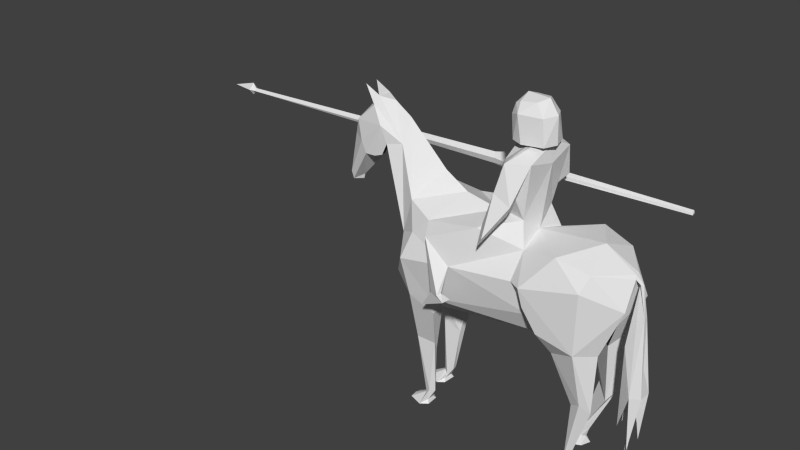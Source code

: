 # Source: cavalry.blend  (saved by Blender 2.78.0; exported with 4.5.12 LTS)
import bpy
from mathutils import Matrix  # noqa: F401  (used for matrix-valued properties, if any)

bpy.ops.wm.read_factory_settings(use_empty=True)
scene = bpy.context.scene
scene.name = 'Scene'

# ---- collections
col_collection_1 = bpy.data.collections.new('Collection 1'); scene.collection.children.link(col_collection_1)

# ---- world
world_world = bpy.data.worlds.new('World'); scene.world = world_world
world_world.color = (0.05088, 0.05088, 0.05088)
world_world.use_sun_shadow = False
world_world.sun_shadow_jitter_overblur = 0.0
world_world.cycles.sampling_method = 'NONE'
world_world.cycles.sample_map_resolution = 256

# ---- meshes
me_plane = bpy.data.meshes.new('Plane')
me_plane.from_pydata([(1.683, -25.13, -5.54), (2.82, 20.33, -2.305), (0.4646, 3.422, -5.829), (2.198, 23.66, -5.157), (1.594, 30.06, -5.733), (2.738, 17.32, -5.522), (-0.03371, 12.88, 5.765), (0.7856, -6.306, -5.369), (0.3347, 49.93, -8.973), (1.4, -25.08, -5.121), (1.716, 10.77, -6.53), (1.627, 21.22, -6.233), (1.03, 44.26, -8.37), (-0.033, 4.183, -5.785), (-0.03371, 16.86, -6.594), (-0.03371, 34.96, -9.02), (1.461, -6.307, -5.343), (0.6238, 47.94, -9.134), (0.6484, 43.38, -10.25), (1.295, -24.22, -5.242), (1.328, -20.99, -5.147), (0.9798, -9.181, -4.416), (1.346, -6.693, -4.266), (1.277, 4.313, -3.829), (2.328, 8.725, -3.899), (0.8346, -24.34, -5.271), (0.8632, -22.95, -5.19), (0.9233, 38.79, -9.781), (1.561, 27.55, 1.261), (2.454, 11.11, 2.786), (2.353, 24.26, 4.917), (2.118, 30.04, 3.388), (1.428, 8.75, 2.92), (0.402, 5.682, 5.148), (1.169, 7.59, 5.562), (1.509, -5.564, 4.968), (1.261, -7.156, 4.368), (0.6975, -9.84, 5.13), (1.174, -7.702, 5.462), (1.215, -21.99, 3.728), (0.9064, -21.99, 3.613), (1.065, -20.47, 4.194), (2.706, 17.2, 2.086), (2.861, 21.82, 1.903), (1.706, 5.529, 3.278), (0.9641, -23.03, 3.839), (1.149, -23.45, 3.971), (0.4369, -25.27, -5.562), (0.8353, -25.42, 3.928), (0.6533, -25.41, 3.541), (1.358, -25.39, 4.153), (0.9652, -25.46, 2.816), (-0.03371, 30.53, -1.24), (-0.03371, 29.67, 1.049), (-0.03371, 36.06, -4.806), (1.533, -25.46, 2.809), (1.623, -25.38, 3.588), (-0.03371, 46.3, -7.2), (0.993, 19.8, 6.648), (0.6774, -25.18, -5.186), (-0.03371, 41.23, -10.57), (0.4694, 26.89, -10.83), (2.111, 27.93, -4.163), (1.221, -22.33, -5.42), (1.411, -25.16, -6.352), (0.6593, -25.24, -6.349), (0.9318, -20.99, -4.792), (1.193, -20.97, -4.831), (0.9992, -22.37, -5.42), (0.4331, 39.24, -10.59), (-0.03371, 31.46, 4.775), (1.814, 27.94, 5.175), (0.9318, 35.87, -9.47), (-0.03371, 35.83, -8.447), (0.9129, 39.94, -8.022), (0.7387, 40.72, -7.1), (2.128, 8.242, 4.728), (2.123, 14.07, 2.08), (1.109, -24.51, -6.281), (0.2189, 47.38, -9.572), (0.3594, 52.01, -9.913), (0.4873, 28.76, -10.96), (-0.03371, 28.94, -11.33), (0.9059, 35.93, -8.882), (0.09642, 27.02, 6.544), (0.2138, 26.21, 6.616), (-0.03371, 24.9, 6.936), (0.2765, 9.707, 6.451), (-0.03371, 24.7, 6.735), (0.1039, 25.05, 6.835), (-0.03371, 7.762, 6.831), (0.2061, -11.29, 6.445), (0.5724, -1.74, 7.116), (0.3214, -1.587, 7.643), (0.08731, -9.497, 7.304), (0.132, -18.13, 6.966), (0.5234, -15.44, 7.264), (1.666, 7.095, -5.977), (2.332, 7.496, -5.199), (0.6367, 8.767, -6.444), (-0.03371, 26.47, -10.54), (-0.03371, 27.77, -10.46), (0.9019, 36.75, -8.376), (-0.03371, 49.2, -8.215), (2.127, 4.198, -3.751), (2.402, 21.43, 1.165), (-0.03371, 32.39, -3.425), (1.561, 24.62, 1.261), (1.332, 46.47, -0.2275), (1.55, 47.33, 1.405), (-0.03371, 49.45, 1.325), (-0.03371, 39.08, -1.499), (1.136, 33.37, 0.8605), (0.7714, 33.3, -0.6756), (3.361, 14.03, -2.928), (0.5186, 50.02, -0.4231), (0.7423, 55.76, -0.3516), (2.338, 31.05, -0.9794), (3.382, 14.74, -2.26), (3.071, 26.39, -3.564), (3.665, 14.66, -2.295), (3.164, 9.182, -3.629), (3.155, 13.4, -1.89), (3.878, 14.17, -1.754), (1.537, 40.56, 0.3684), (2.166, 47.38, 0.3159), (0.8117, 50.16, -0.2017), (1.799, 38.74, 0.1381), (2.473, 40.7, 0.001401), (2.435, 38.58, 0.9423), (0.5811, 53.2, -0.4462), (3.239, 38.17, -1.349), (1.882, 36.64, 0.6006), (2.661, 38.24, -1.437), (2.347, 35.77, 0.4291), (3.013, 36.28, 7.441), (0.2364, 50.19, 0.9347), (0.1999, 49.72, 0.5153), (-0.07355, 49.93, 1.757), (0.6687, 50.09, 1.537), (0.9479, 49.9, 0.3806), (-0.08769, 56.51, 1.714), (0.6038, 56.25, 1.349), (1.052, 56.69, 0.2164), (-0.0791, 59.82, 1.21), (-0.03371, 48.59, -0.4391), (-0.04518, 60.0, -0.04421), (-0.004804, 56.17, -0.3948), (0.5724, 58.07, -0.2746), (0.4763, 59.15, 0.8845), (0.6355, 58.82, 0.04607), (0.01385, 53.22, -0.9254), (0.1549, 53.43, -0.4484), (-0.03371, 45.62, 1.52), (-0.0311, 4.86, 7.125), (-0.03469, -2.4, 7.126), (0.07802, 17.47, 7.209), (-0.002315, 5.049, 7.385), (-1.748, -25.13, -5.004), (-2.888, 20.33, -2.305), (-0.532, 3.422, -5.829), (-2.266, 23.66, -5.157), (-1.661, 30.06, -5.733), (-2.773, 17.32, -5.524), (-0.853, -6.306, -5.369), (-0.4021, 49.93, -8.973), (-1.466, -25.08, -4.585), (-1.783, 10.77, -6.53), (-1.694, 21.22, -6.233), (-1.091, 44.26, -8.37), (-1.529, -6.307, -5.343), (-0.6912, 47.94, -9.134), (-0.7158, 43.38, -10.25), (-1.361, -24.22, -4.706), (-1.394, -20.99, -4.611), (-1.047, -9.181, -4.416), (-1.413, -6.693, -4.266), (-1.344, 4.313, -3.829), (-2.395, 8.725, -3.899), (-0.9004, -24.34, -4.735), (-0.929, -22.95, -4.654), (-0.9907, 38.79, -9.781), (-1.628, 27.55, 1.261), (-2.522, 11.11, 2.786), (-2.421, 24.26, 4.917), (-2.185, 30.04, 3.388), (-1.495, 8.75, 2.92), (-0.4694, 5.682, 5.148), (-1.237, 7.59, 5.562), (-1.577, -5.564, 4.968), (-1.328, -7.156, 4.368), (-0.7649, -9.84, 5.13), (-1.241, -7.702, 5.462), (-1.283, -21.99, 4.184), (-0.9752, -21.99, 4.068), (-1.133, -20.47, 4.531), (-2.774, 17.2, 2.086), (-2.928, 21.82, 1.903), (-1.774, 5.529, 3.278), (-1.033, -23.03, 4.295), (-1.218, -23.45, 4.426), (-0.5026, -25.27, -5.026), (-0.9041, -25.42, 4.383), (-0.7221, -25.41, 3.997), (-1.427, -25.39, 4.608), (-1.034, -25.46, 3.272), (-1.602, -25.46, 3.265), (-1.692, -25.38, 4.044), (-1.06, 19.8, 6.648), (-0.7432, -25.18, -4.65), (-0.5368, 26.89, -10.83), (-0.03371, 27.4, -11.19), (-2.179, 27.93, -4.163), (-1.287, -22.33, -4.884), (-1.477, -25.16, -5.816), (-0.7251, -25.24, -5.813), (-0.9992, -20.99, -4.792), (-1.259, -20.97, -4.295), (-1.065, -22.37, -4.884), (-0.5005, 39.24, -10.59), (-1.882, 27.94, 5.175), (-0.9992, 35.87, -9.47), (-0.9804, 39.94, -8.022), (-0.8061, 40.72, -7.1), (-2.196, 8.242, 4.728), (-2.191, 14.07, 2.08), (-1.175, -24.51, -5.745), (-0.2863, 47.38, -9.572), (-0.4268, 52.01, -9.913), (-0.5547, 28.76, -10.96), (-0.9734, 35.93, -8.882), (-0.03371, 25.32, 6.569), (-0.1638, 27.02, 6.544), (-0.2812, 26.21, 6.616), (-0.3439, 9.707, 6.451), (-0.1713, 25.05, 6.835), (-0.2735, -11.29, 6.445), (-0.6398, -1.74, 7.116), (-0.3888, -1.587, 7.643), (-0.1547, -9.497, 7.304), (-0.1994, -18.13, 6.966), (-0.5908, -15.44, 7.264), (-1.734, 7.095, -5.977), (-2.399, 7.496, -5.199), (-0.7041, 8.767, -6.444), (-0.9694, 36.75, -8.376), (-2.194, 4.198, -3.751), (-2.47, 21.43, 1.165), (-1.628, 24.62, 1.261), (-1.4, 46.47, -0.2275), (-1.617, 47.33, 1.405), (-1.203, 33.37, 0.8605), (-0.8389, 33.3, -0.6756), (-3.428, 14.03, -2.928), (-0.5107, 49.96, -0.4603), (-0.7777, 55.68, -0.4066), (-2.405, 31.05, -0.9794), (-3.45, 14.74, -2.26), (-3.139, 26.39, -3.564), (-3.732, 14.66, -2.295), (-3.231, 9.182, -3.629), (-3.222, 13.4, -1.89), (-3.945, 14.17, -1.754), (-1.604, 40.56, 0.3684), (-2.234, 47.38, 0.3159), (-0.8302, 50.07, -0.2612), (-1.866, 38.74, 0.1381), (-2.54, 40.7, 0.001401), (-2.502, 38.58, 0.9423), (-0.5866, 53.14, -0.4885), (-3.303, 31.32, -0.03658), (-1.949, 36.64, 0.6006), (-2.725, 33.65, -0.4153), (-2.241, 35.77, 0.6004), (-3.197, 28.95, -0.3474), (-0.3038, 50.19, 0.9347), (-0.2673, 49.72, 0.5153), (-0.8003, 50.01, 1.484), (-1.003, 49.8, 0.31), (-0.7524, 56.18, 1.299), (-1.128, 56.58, 0.1375), (-0.6241, 58.01, -0.3179), (-0.6087, 59.1, 0.8452), (-0.7114, 58.75, -0.002703), (-0.1458, 53.42, -0.4593), (-0.03632, 4.86, 7.125), (-0.03273, -2.4, 7.126), (-0.1454, 17.47, 7.209), (-0.06511, 5.049, 7.385), (2.958, 32.78, -1.673), (3.547, 35.28, -1.602), (2.918, 37.01, -3.968), (2.837, 34.25, -4.037), (3.088, 35.73, -3.839), (3.099, 39.24, -1.707), (2.472, 35.73, -1.738), (2.687, 35.89, -3.792), (2.413, 34.89, -21.78), (2.397, 33.84, -21.81), (2.59, 34.09, -21.8), (2.237, 34.33, -21.79), (2.425, 36.17, -22.0), (2.41, 32.8, -22.04), (2.712, 34.3, -22.0), (2.095, 34.54, -22.02), (2.402, 34.22, -23.56), (3.029, 34.7, -2.093), (3.177, 36.76, -1.768), (3.002, 36.76, -1.88), (2.92, 35.77, -2.135), (3.122, 36.63, -2.015), (3.245, 35.66, -2.018), (3.071, 35.8, -1.502), (3.048, 35.86, -1.65), (3.024, 36.04, -1.87), (3.16, 37.22, 7.417), (3.229, 36.46, 7.424), (3.053, 36.75, 7.425)], [], [(30, 43, 42, 29, 76), (3, 4, 11), (103, 165, 8), (169, 223, 222), (69, 27, 12, 18), (12, 17, 18), (57, 54, 162, 223), (67, 20, 19), (58, 85, 71, 30), (12, 27, 72), (1, 24, 77, 105), (5, 10, 98), (167, 244, 14, 168), (25, 59, 47), (246, 177, 175, 176), (160, 164, 175, 177), (160, 242, 170, 164), (35, 76, 44, 36), (61, 211, 210, 100), (58, 231, 85), (68, 65, 78), (67, 19, 25, 66), (30, 31, 43), (191, 192, 188, 187), (188, 208, 6, 187), (194, 195, 192, 191), (186, 225, 183, 198), (178, 246, 243, 163), (41, 46, 45), (36, 37, 40), (36, 40, 39), (224, 188, 192, 189), (43, 105, 77), (18, 17, 79), (202, 204, 200, 199), (40, 41, 45), (212, 162, 106, 52), (103, 57, 223, 165), (206, 205, 194, 193), (1, 62, 3, 5), (161, 212, 159, 163), (29, 44, 76), (41, 39, 46), (62, 113, 52), (56, 39, 55), (84, 232, 70), (5, 11, 10), (45, 48, 49, 40), (40, 49, 51), (46, 50, 48, 45), (31, 28, 43), (18, 60, 69), (4, 3, 62), (27, 69, 81), (63, 64, 0), (26, 7, 21, 66), (26, 66, 25), (26, 68, 7), (68, 26, 47), (213, 218, 164, 170), (16, 63, 20), (2, 99, 13), (24, 104, 23), (174, 170, 176, 217), (113, 62, 119, 117), (53, 28, 31), (71, 70, 31), (31, 30, 71), (81, 82, 211, 61), (75, 74, 11, 4), (54, 4, 106), (1, 5, 24), (220, 233, 208, 184), (198, 224, 189, 190), (42, 77, 29), (42, 43, 77), (35, 36, 39), (3, 11, 5), (40, 51, 55, 39), (58, 6, 231), (9, 19, 0), (20, 63, 0), (64, 63, 78), (63, 68, 78), (65, 64, 78), (65, 68, 47), (181, 221, 210, 229), (79, 17, 80), (26, 25, 47), (19, 20, 0), (8, 79, 80), (172, 60, 18, 79, 227), (17, 8, 80), (219, 82, 69, 60), (229, 210, 211, 82), (12, 72, 83, 102, 74), (232, 86, 235, 233), (2, 97, 10, 99), (96, 92, 155), (160, 244, 167, 242), (98, 104, 24, 5), (61, 100, 101), (72, 61, 101, 15), (13, 99, 14), (98, 10, 97), (97, 16, 98), (109, 136, 125), (105, 43, 28), (113, 112, 124), (124, 127, 132), (28, 53, 112), (120, 119, 114), (28, 112, 117), (309, 310, 308, 314), (132, 313, 314, 127), (1, 119, 120, 118), (118, 122, 114), (118, 120, 123, 122), (74, 75, 12), (114, 122, 121), (123, 121, 122), (129, 109, 125), (108, 124, 125), (267, 266, 263, 264), (132, 109, 129), (133, 131, 128), (127, 133, 128), (128, 131, 129), (143, 150, 148, 116), (129, 131, 134), (131, 307, 312, 134), (131, 133, 308, 307), (313, 312, 306), (276, 275, 264, 249), (109, 110, 136), (111, 108, 145), (278, 280, 279, 277), (149, 142, 141, 144), (112, 153, 109), (280, 278, 265, 255), (129, 125, 128), (281, 283, 280, 255), (148, 147, 130, 116), (112, 109, 124), (145, 108, 137), (70, 185, 53, 31), (143, 149, 150), (130, 115, 126, 116), (124, 108, 113), (1, 105, 28), (249, 252, 52, 111), (119, 62, 114), (147, 151, 152), (284, 147, 269, 254), (281, 255, 269, 147), (265, 254, 269, 255), (146, 148, 150), (149, 143, 142), (282, 283, 146, 144), (132, 129, 134), (153, 250, 110, 109), (254, 115, 152, 284), (53, 251, 153, 112), (124, 127, 128, 125), (232, 84, 86), (231, 89, 85), (93, 96, 155), (86, 156, 287), (288, 287, 156, 157), (95, 90, 154), (154, 94, 155), (92, 96, 93), (88, 89, 231), (156, 86, 89), (157, 94, 154), (157, 156, 93), (84, 70, 71), (71, 85, 84), (132, 109, 124), (196, 197, 184, 224, 183), (161, 168, 162), (216, 175, 180), (12, 75, 8, 17), (221, 15, 101, 210), (181, 219, 172, 169), (169, 172, 171), (168, 14, 73, 222), (217, 173, 174), (58, 30, 76, 34), (169, 221, 181), (16, 97, 2, 7), (163, 243, 167), (185, 197, 182), (179, 201, 209), (22, 16, 20, 67), (14, 99, 10, 11), (170, 243, 246, 176), (163, 159, 178), (61, 72, 27, 81), (175, 164, 180), (208, 233, 231), (179, 217, 180), (218, 226, 215), (25, 19, 9, 59), (184, 197, 185), (76, 35, 38, 34), (41, 38, 35, 39), (29, 77, 32, 44), (195, 199, 200), (190, 194, 191), (190, 193, 194), (208, 188, 224, 184), (197, 225, 247), (117, 119, 1, 28), (172, 227, 171), (39, 56, 50, 46), (194, 199, 195), (57, 75, 4, 54), (203, 202, 199, 194), (77, 24, 23, 32), (159, 247, 225, 178), (183, 224, 198), (195, 200, 193), (212, 52, 252), (207, 206, 193), (163, 167, 168), (204, 207, 193, 200), (8, 165, 227, 79), (194, 205, 203), (191, 187, 198, 190), (53, 185, 182), (172, 219, 60), (104, 22, 21, 23), (162, 212, 161), (181, 229, 219), (213, 158, 214), (180, 217, 175), (166, 173, 179, 209), (180, 164, 218), (218, 201, 180), (21, 7, 2, 23), (170, 174, 213), (160, 13, 244), (176, 175, 217), (178, 177, 246), (21, 22, 67, 66), (159, 258, 256, 182), (220, 185, 70), (185, 220, 184), (11, 74, 73, 14), (54, 106, 162), (103, 8, 75, 57), (178, 225, 186, 177), (6, 58, 34, 33), (196, 183, 225), (196, 225, 197), (189, 193, 190), (161, 163, 168), (40, 37, 38, 41), (208, 231, 6), (166, 158, 173), (174, 158, 213), (214, 226, 213), (213, 226, 218), (215, 226, 214), (215, 201, 218), (227, 228, 171), (180, 201, 179), (173, 158, 174), (165, 228, 227), (82, 219, 229), (171, 228, 165), (141, 138, 277, 279), (245, 230, 221, 169, 222), (234, 88, 237, 236), (92, 93, 156, 89, 88), (241, 286, 237), (106, 4, 62, 52), (104, 98, 16, 22), (210, 101, 100), (13, 14, 244), (179, 173, 217), (243, 242, 167), (242, 243, 170), (250, 264, 275), (37, 36, 44, 33), (247, 182, 197), (82, 81, 69), (252, 263, 251), (263, 271, 266), (182, 251, 53), (259, 253, 258), (182, 256, 251), (142, 143, 140, 139), (274, 273, 271), (271, 266, 274), (159, 257, 259, 258), (257, 253, 261), (257, 261, 262, 259), (114, 121, 123, 120), (253, 260, 261), (262, 261, 260), (268, 264, 250), (249, 264, 263), (125, 136, 137, 108), (271, 268, 250), (272, 267, 270), (266, 267, 272), (267, 268, 270), (268, 273, 270), (270, 273, 274), (270, 274, 272), (274, 266, 272), (250, 275, 110), (111, 145, 249), (139, 138, 141, 142), (251, 250, 153), (144, 141, 279, 282), (268, 267, 264), (146, 150, 149, 144), (126, 140, 143, 116), (251, 263, 250), (145, 276, 249), (276, 145, 137), (280, 283, 282), (263, 252, 249), (159, 182, 247), (212, 252, 256, 258), (258, 253, 212), (147, 284, 151), (146, 283, 281), (282, 279, 280), (271, 273, 268), (130, 147, 152, 115), (231, 233, 235), (235, 287, 238, 237, 88), (238, 286, 241), (288, 157, 93, 238), (240, 285, 90), (285, 286, 239), (237, 238, 241), (88, 231, 235), (287, 235, 86), (288, 285, 239), (288, 238, 287), (232, 220, 70), (220, 232, 233), (271, 263, 250), (289, 290, 311, 306), (291, 294, 290, 293), (289, 306, 309, 295), (290, 289, 292, 293), (290, 294, 310, 311), (294, 295, 309, 310), (295, 294, 291, 296), (292, 289, 295, 296), (291, 293, 299, 297), (292, 296, 300, 298), (296, 291, 297, 300), (293, 292, 298, 299), (299, 298, 302, 303), (298, 300, 304, 302), (297, 299, 303, 301), (300, 297, 301, 304), (302, 304, 305), (301, 303, 305), (304, 301, 305), (303, 302, 305), (314, 313, 306, 309), (314, 308, 133, 127), (312, 313, 132, 134), (312, 307, 315, 317), (306, 312, 317, 135), (311, 307, 315, 316), (306, 311, 316, 135), (317, 315, 316, 135), (108, 111, 52, 113), (34, 38, 37, 33), (113, 117, 112), (256, 252, 251), (168, 222, 223, 162), (92, 88, 87, 91), (262, 260, 253, 259), (148, 146, 281, 147), (89, 86, 84, 85), (223, 169, 171, 165), (189, 192, 195, 193), (7, 68, 63, 16)])
_uv = me_plane.uv_layers.new(name='UVMap')
_uv.uv.foreach_set('vector', [0.01855, 0.3727, 0.06574, 0.3996, 0.07021, 0.4581, 0.06954, 0.5361, 0.04604, 0.5749, 0.1635, 0.3661, 0.1615, 0.2841, 0.1824, 0.3952, 0.4511, 0.0461, 0.4415, 0.0396, 0.4511, 0.03555, 0.4113, 0.8993, 0.3993, 0.853, 0.4138, 0.8443, 0.2161, 0.1606, 0.2054, 0.1677, 0.1768, 0.1005, 0.2048, 0.1088, 0.1768, 0.1005, 0.1818, 0.0527, 0.2048, 0.1088, 0.3914, 0.9241, 0.3748, 0.7912, 0.3979, 0.7157, 0.3993, 0.853, 0.2892, 0.7607, 0.2938, 0.7605, 0.3002, 0.8012, 0.5768, 0.531, 0.5854, 0.6129, 0.5619, 0.6347, 0.5557, 0.5877, 0.1768, 0.1005, 0.2054, 0.1677, 0.2055, 0.205, 0.1282, 0.4126, 0.1688, 0.5568, 0.07484, 0.4974, 0.07665, 0.4033, 0.1789, 0.446, 0.2029, 0.527, 0.1893, 0.5706, 0.5445, 0.3713, 0.5299, 0.3972, 0.5167, 0.2944, 0.5386, 0.2384, 0.1587, 0.9709, 0.154, 0.9608, 0.1587, 0.9582, 0.4778, 0.5269, 0.4655, 0.5279, 0.4687, 0.3563, 0.4726, 0.3881, 0.3943, 0.226, 0.4037, 0.1026, 0.4182, 0.06633, 0.4232, 0.2383, 0.5296, 0.4655, 0.5454, 0.4182, 0.5482, 0.589, 0.5384, 0.5893, 0.06375, 0.7495, 0.04604, 0.5749, 0.07078, 0.6069, 0.07468, 0.7686, 0.5001, 0.6969, 0.4928, 0.7035, 0.4856, 0.6969, 0.4929, 0.6915, 0.5768, 0.531, 0.5893, 0.6017, 0.5854, 0.6129, 0.5188, 0.7944, 0.5251, 0.8306, 0.5183, 0.8214, 0.3354, 0.6527, 0.3381, 0.6938, 0.3315, 0.6955, 0.3316, 0.653, 0.01855, 0.3727, 0.03132, 0.2974, 0.06574, 0.3996, 0.6146, 0.1548, 0.6206, 0.1821, 0.6142, 0.3767, 0.604, 0.3523, 0.6142, 0.3767, 0.6064, 0.5318, 0.5946, 0.4436, 0.604, 0.3523, 0.6229, 0.0005613, 0.6244, 0.01989, 0.6206, 0.1821, 0.6146, 0.1548, 0.211, 0.4242, 0.2093, 0.4928, 0.2, 0.4556, 0.202, 0.3838, 0.4081, 0.4431, 0.4138, 0.3858, 0.4288, 0.4295, 0.4164, 0.5538, 0.4512, 0.4637, 0.4498, 0.5016, 0.4475, 0.4961, 0.2668, 0.2082, 0.2562, 0.1736, 0.2803, 0.01942, 0.2374, 0.2031, 0.2293, 0.01454, 0.2337, 0.01447, 0.2857, 0.4241, 0.2751, 0.4152, 0.3028, 0.2223, 0.3061, 0.2498, 0.06574, 0.3996, 0.07665, 0.4033, 0.07484, 0.4974, 0.5029, 0.9068, 0.5027, 0.9645, 0.4968, 0.9574, 0.06154, 0.9922, 0.05406, 0.9922, 0.05589, 0.9673, 0.05827, 0.9618, 0.3661, 0.3647, 0.3629, 0.3854, 0.3596, 0.3526, 0.3789, 0.6861, 0.3979, 0.7157, 0.3613, 0.7427, 0.3333, 0.716, 0.4009, 0.9622, 0.3914, 0.9241, 0.3993, 0.853, 0.4104, 0.9723, 0.1349, 0.9925, 0.1267, 0.9924, 0.1265, 0.9485, 0.1309, 0.9486, 0.1282, 0.4126, 0.1426, 0.3135, 0.1635, 0.3661, 0.1789, 0.446, 0.4005, 0.6337, 0.3789, 0.6861, 0.3652, 0.5869, 0.4164, 0.5538, 0.06954, 0.5361, 0.07078, 0.6069, 0.04604, 0.5749, 0.2934, 0.7152, 0.3025, 0.7339, 0.3013, 0.7526, 0.8475, 0.2862, 0.8661, 0.2187, 0.8778, 0.2538, 0.03209, 0.9907, 0.02459, 0.9478, 0.0433, 0.9906, 0.5868, 0.6232, 0.5905, 0.6233, 0.5872, 0.6802, 0.4764, 0.2899, 0.4909, 0.2397, 0.4942, 0.3727, 0.1149, 0.9789, 0.1059, 0.9495, 0.1113, 0.9484, 0.1214, 0.9911, 0.1214, 0.9911, 0.1113, 0.9484, 0.1214, 0.9459, 0.07521, 0.911, 0.07659, 0.936, 0.06902, 0.9358, 0.07289, 0.9055, 0.03132, 0.2974, 0.0653, 0.3255, 0.06574, 0.3996, 0.5029, 0.9068, 0.493, 0.8794, 0.4997, 0.8542, 0.1615, 0.2841, 0.1635, 0.3661, 0.1426, 0.3135, 0.2054, 0.1677, 0.2161, 0.1606, 0.2377, 0.2926, 0.1166, 0.8993, 0.1166, 0.9373, 0.1057, 0.9339, 0.03932, 0.2301, 0.02775, 0.01873, 0.04294, 0.05468, 0.04395, 0.205, 0.4401, 0.546, 0.4447, 0.5209, 0.4397, 0.5637, 0.1565, 0.8414, 0.1528, 0.8342, 0.1449, 0.6301, 0.1866, 0.9066, 0.1903, 0.9138, 0.1864, 0.9438, 0.5516, 0.7931, 0.5484, 0.7938, 0.5384, 0.5893, 0.5482, 0.589, 0.1619, 0.6177, 0.1878, 0.8201, 0.1819, 0.8036, 0.5153, 0.4659, 0.5106, 0.3977, 0.5221, 0.456, 0.5601, 0.1784, 0.559, 0.2361, 0.5467, 0.235, 0.4695, 0.06958, 0.4547, 0.256, 0.4401, 0.2495, 0.465, 0.06935, 0.745, 0.08265, 0.8039, 0.1464, 0.7983, 0.1672, 0.7537, 0.1115, 0.565, 0.1249, 0.578, 0.1568, 0.544, 0.1459, 0.008849, 0.3262, 0.008124, 0.2802, 0.03132, 0.2974, 0.03132, 0.2974, 0.01855, 0.3727, 0.008849, 0.3262, 0.5004, 0.7208, 0.4928, 0.7233, 0.4928, 0.7035, 0.5001, 0.6969, 0.164, 0.1469, 0.1785, 0.1556, 0.1824, 0.3952, 0.1615, 0.2841, 0.138, 0.2086, 0.1615, 0.2841, 0.124, 0.257, 0.1282, 0.4126, 0.1789, 0.446, 0.1688, 0.5568, 0.6151, 0.636, 0.5925, 0.613, 0.6064, 0.5318, 0.6244, 0.5894, 0.3112, 0.3923, 0.2857, 0.4241, 0.3061, 0.2498, 0.3175, 0.2308, 0.2702, 0.7502, 0.2737, 0.7906, 0.2642, 0.8278, 0.3416, 0.8277, 0.3466, 0.769, 0.3451, 0.8681, 0.01208, 0.6043, 0.023, 0.6235, 0.05519, 0.8101, 0.1635, 0.3661, 0.1824, 0.3952, 0.1789, 0.446, 0.1388, 0.9923, 0.1388, 0.9483, 0.1469, 0.9483, 0.1432, 0.9922, 0.5768, 0.531, 0.5946, 0.4436, 0.5893, 0.6017, 0.2004, 0.929, 0.2004, 0.9402, 0.1942, 0.929, 0.207, 0.992, 0.2038, 0.9752, 0.207, 0.9392, 0.5143, 0.8298, 0.5156, 0.7939, 0.5183, 0.8214, 0.5156, 0.7939, 0.5188, 0.7944, 0.5183, 0.8214, 0.5251, 0.8306, 0.5143, 0.8298, 0.5183, 0.8214, 0.08717, 0.9353, 0.09886, 0.8982, 0.09859, 0.9354, 0.4409, 0.8325, 0.4415, 0.7952, 0.4764, 0.684, 0.4751, 0.7079, 0.1887, 0.05898, 0.1818, 0.0527, 0.1865, 0.0, 0.09037, 0.9915, 0.08713, 0.974, 0.09037, 0.9615, 0.2579, 0.3447, 0.2623, 0.3038, 0.2623, 0.3567, 0.5596, 0.05345, 0.5709, 0.0216, 0.5709, 0.08075, 0.4832, 0.9068, 0.493, 0.8794, 0.5029, 0.9068, 0.4968, 0.9574, 0.4895, 0.9574, 0.1818, 0.0527, 0.1762, 0.02763, 0.1865, 0.0, 0.4862, 0.8542, 0.4928, 0.7233, 0.4997, 0.8542, 0.493, 0.8794, 0.4854, 0.7208, 0.4856, 0.6969, 0.4928, 0.7035, 0.4928, 0.7233, 0.1768, 0.1005, 0.2055, 0.205, 0.197, 0.2051, 0.1885, 0.1954, 0.1785, 0.1556, 0.5905, 0.6233, 0.5894, 0.5962, 0.5914, 0.5982, 0.5925, 0.613, 0.5153, 0.4659, 0.4964, 0.4195, 0.4942, 0.3727, 0.5106, 0.3977, 0.8701, 0.8057, 0.8701, 0.9803, 0.8614, 0.9718, 0.5296, 0.4655, 0.5299, 0.3972, 0.5445, 0.3713, 0.5454, 0.4182, 0.1893, 0.5706, 0.1736, 0.6142, 0.1688, 0.5568, 0.1789, 0.446, 0.4636, 0.3326, 0.4708, 0.3272, 0.4708, 0.3438, 0.4529, 0.6635, 0.4599, 0.5494, 0.467, 0.5606, 0.4667, 0.6518, 0.5221, 0.456, 0.5106, 0.3977, 0.5167, 0.2944, 0.1893, 0.5706, 0.2029, 0.527, 0.2007, 0.5742, 0.2007, 0.5742, 0.2124, 0.7445, 0.1893, 0.5706, 0.8257, 0.3391, 0.8121, 0.3747, 0.8099, 0.3369, 0.07665, 0.4033, 0.06574, 0.3996, 0.0653, 0.3255, 0.7674, 0.2223, 0.7456, 0.2238, 0.7416, 0.1323, 0.735, 0.005463, 0.7413, 0.02827, 0.738, 0.05559, 0.9814, 0.3043, 0.9584, 0.2773, 0.9752, 0.2302, 0.6938, 0.6593, 0.7125, 0.5098, 0.7028, 0.6672, 0.6509, 0.3087, 0.6474, 0.2343, 0.678, 0.2617, 0.7532, 0.075, 0.741, 0.07172, 0.7396, 0.06972, 0.7498, 0.07111, 0.9247, 0.008192, 0.9296, 0.03833, 0.9265, 0.0407, 0.8938, 0.009572, 0.7674, 0.5673, 0.7615, 0.6447, 0.7576, 0.4948, 0.7616, 0.496, 0.6129, 0.7956, 0.6048, 0.7792, 0.6209, 0.7853, 0.7084, 0.7934, 0.7044, 0.7922, 0.7014, 0.7858, 0.7122, 0.7763, 0.1785, 0.1556, 0.164, 0.1469, 0.1768, 0.1005, 0.6209, 0.7853, 0.6048, 0.7792, 0.6209, 0.723, 0.7014, 0.7858, 0.7142, 0.7231, 0.7122, 0.7763, 0.8531, 0.2964, 0.8374, 0.4075, 0.8216, 0.4053, 0.7222, 0.3062, 0.7315, 0.3812, 0.7084, 0.2964, 0.948, 0.3307, 0.9617, 0.3073, 0.9617, 0.3306, 0.9385, 0.4154, 0.9119, 0.09639, 0.9119, 0.2324, 0.903, 0.1208, 0.7316, 0.2864, 0.7237, 0.289, 0.7262, 0.2558, 0.8938, 0.009572, 0.8965, 0.03058, 0.8652, 0.007329, 0.8773, 0.3501, 0.8644, 0.3148, 0.8961, 0.3257, 0.6497, 0.9401, 0.6484, 0.9675, 0.6435, 0.9582, 0.6413, 0.9287, 0.8961, 0.3257, 0.8644, 0.3148, 0.8961, 0.2894, 0.8644, 0.3148, 0.8622, 0.2962, 0.8684, 0.2849, 0.8961, 0.2894, 0.9083, 0.05743, 0.9161, 0.0548, 0.9161, 0.07404, 0.9137, 0.07465, 0.8566, 0.0197, 0.8578, 0.01798, 0.872, 0.02769, 0.7723, 0.4172, 0.7709, 0.4229, 0.7491, 0.3841, 0.7627, 0.3743, 0.9813, 0.05255, 0.9585, 0.02553, 0.9623, 0.01603, 0.8778, 0.1449, 0.8579, 0.05114, 0.8776, 0.02418, 0.6843, 0.9788, 0.6847, 0.8926, 0.7011, 0.8978, 0.7012, 0.9764, 0.5685, 0.9794, 0.5662, 0.9424, 0.5761, 0.9455, 0.5765, 0.9877, 0.9752, 0.2302, 0.9585, 0.07437, 0.9813, 0.05255, 0.6847, 0.8926, 0.6843, 0.9788, 0.6761, 0.975, 0.6764, 0.9036, 0.8531, 0.2964, 0.8216, 0.4053, 0.8343, 0.3208, 0.6786, 0.8739, 0.6835, 0.8647, 0.6847, 0.8926, 0.6764, 0.9036, 0.6206, 0.9638, 0.612, 0.9398, 0.6198, 0.9019, 0.6226, 0.9344, 0.6876, 0.212, 0.6584, 0.03638, 0.6837, 0.1205, 0.6753, 0.05904, 0.6848, 0.03262, 0.6848, 0.07574, 0.5441, 0.1135, 0.578, 0.1001, 0.565, 0.1249, 0.544, 0.1459, 0.6497, 0.9401, 0.6606, 0.9715, 0.6484, 0.9675, 0.6198, 0.9019, 0.6184, 0.8613, 0.6226, 0.863, 0.6226, 0.9344, 0.6527, 0.154, 0.6519, 0.07826, 0.6785, 0.2439, 0.1282, 0.4126, 0.07665, 0.4033, 0.0653, 0.3255, 0.8972, 0.05114, 0.8893, 0.2187, 0.8778, 0.2538, 0.8778, 0.1449, 0.6746, 0.5147, 0.6865, 0.4939, 0.6865, 0.672, 0.5544, 0.9385, 0.5544, 0.9767, 0.5482, 0.9731, 0.6094, 0.9047, 0.612, 0.9398, 0.603, 0.9013, 0.6035, 0.8608, 0.6034, 0.9633, 0.6007, 0.9336, 0.603, 0.9013, 0.612, 0.9398, 0.599, 0.8622, 0.6035, 0.8608, 0.603, 0.9013, 0.6007, 0.9336, 0.6121, 0.9884, 0.6206, 0.9638, 0.6217, 0.9733, 0.6606, 0.9715, 0.6497, 0.9401, 0.666, 0.9343, 0.6958, 0.8606, 0.6835, 0.8647, 0.6832, 0.8484, 0.7012, 0.8512, 0.6778, 0.02034, 0.6689, 0.04472, 0.6715, 0.009198, 0.9585, 0.07437, 0.9357, 0.05255, 0.9585, 0.02553, 0.9813, 0.05255, 0.6035, 0.8608, 0.6184, 0.8613, 0.6137, 0.9049, 0.6094, 0.9047, 0.9584, 0.2773, 0.9415, 0.2302, 0.9585, 0.07437, 0.9752, 0.2302, 0.7315, 0.3812, 0.7315, 0.4046, 0.7179, 0.3811, 0.7084, 0.2964, 0.5905, 0.6233, 0.5868, 0.6232, 0.5894, 0.5962, 0.8481, 0.4541, 0.8443, 0.4576, 0.8475, 0.443, 0.7585, 0.8021, 0.7585, 0.9783, 0.7515, 0.8128, 0.5894, 0.5962, 0.5908, 0.5015, 0.5941, 0.5016, 0.598, 0.3435, 0.5941, 0.5016, 0.5908, 0.5015, 0.5971, 0.3435, 0.8901, 0.4376, 0.8901, 0.7669, 0.8861, 0.73, 0.7841, 0.796, 0.7878, 0.9786, 0.7847, 0.8884, 0.8783, 0.6394, 0.8762, 0.8137, 0.8706, 0.6373, 0.8547, 0.4835, 0.8533, 0.4791, 0.8571, 0.4756, 0.5908, 0.5015, 0.5894, 0.5962, 0.5874, 0.5981, 0.7706, 0.7997, 0.7706, 0.9847, 0.7669, 0.8022, 0.5971, 0.3435, 0.5908, 0.5015, 0.5951, 0.2588, 0.5868, 0.6232, 0.5872, 0.6802, 0.5619, 0.6347, 0.5619, 0.6347, 0.5854, 0.6129, 0.5868, 0.6232, 0.7171, 0.4564, 0.6888, 0.3221, 0.7142, 0.4062, 0.3079, 0.5409, 0.3025, 0.5993, 0.2554, 0.6259, 0.2857, 0.4241, 0.3084, 0.463, 0.4005, 0.6337, 0.4202, 0.6048, 0.3979, 0.7157, 0.3393, 0.3689, 0.3417, 0.2186, 0.3417, 0.3936, 0.1768, 0.1005, 0.164, 0.1469, 0.1762, 0.02763, 0.1818, 0.0527, 0.4807, 0.6635, 0.4667, 0.6518, 0.467, 0.5606, 0.4743, 0.5494, 0.4409, 0.8325, 0.4519, 0.8397, 0.4397, 0.8914, 0.4113, 0.8993, 0.4113, 0.8993, 0.4397, 0.8914, 0.416, 0.9473, 0.5386, 0.2384, 0.5167, 0.2944, 0.5087, 0.05253, 0.5205, 0.0, 0.465, 0.06935, 0.4764, 0.02896, 0.4695, 0.06958, 0.0, 0.4308, 0.01855, 0.3727, 0.04604, 0.5749, 0.03462, 0.5838, 0.4113, 0.8993, 0.4415, 0.7952, 0.4409, 0.8325, 0.5051, 0.5902, 0.4964, 0.4195, 0.5153, 0.4659, 0.5149, 0.5899, 0.4164, 0.5538, 0.4288, 0.4295, 0.4423, 0.4732, 0.2674, 0.7014, 0.3025, 0.5993, 0.3022, 0.6735, 0.02893, 0.9304, 0.02893, 0.9431, 0.02411, 0.9404, 0.07569, 0.5958, 0.09055, 0.5895, 0.1105, 0.7753, 0.1059, 0.7755, 0.5167, 0.2944, 0.5106, 0.3977, 0.4942, 0.3727, 0.4909, 0.2397, 0.4547, 0.256, 0.4288, 0.4295, 0.4138, 0.3858, 0.4401, 0.2495, 0.4164, 0.5538, 0.3652, 0.5869, 0.4081, 0.4431, 0.2387, 0.3165, 0.2055, 0.205, 0.2054, 0.1677, 0.2377, 0.2926, 0.2317, 0.5253, 0.2171, 0.5616, 0.2319, 0.3501, 0.6064, 0.5318, 0.5925, 0.613, 0.5893, 0.6017, 0.3895, 0.3649, 0.3928, 0.3221, 0.3926, 0.3474, 0.5484, 0.7938, 0.5511, 0.8207, 0.545, 0.8302, 0.08243, 0.9436, 0.08901, 0.9419, 0.09091, 0.9529, 0.08053, 0.9544, 0.2554, 0.6259, 0.3025, 0.5993, 0.2674, 0.7014, 0.04604, 0.5749, 0.06375, 0.7495, 0.05983, 0.777, 0.03462, 0.5838, 0.04607, 0.7915, 0.008156, 0.6318, 0.01208, 0.6043, 0.05519, 0.8101, 0.2409, 0.7651, 0.2504, 0.7278, 0.2519, 0.7964, 0.2428, 0.8369, 0.09967, 0.9515, 0.1026, 0.984, 0.1002, 0.9894, 0.01696, 0.0862, 0.02736, 0.2749, 0.007336, 0.1209, 0.4835, 0.05426, 0.4795, 0.243, 0.4751, 0.2429, 0.2387, 0.5679, 0.2751, 0.4152, 0.2857, 0.4241, 0.2554, 0.6259, 0.3025, 0.5993, 0.3135, 0.5017, 0.3139, 0.5958, 0.7876, 0.00992, 0.8322, 0.06565, 0.8235, 0.1439, 0.7606, 0.05693, 0.4832, 0.9068, 0.4895, 0.9574, 0.4838, 0.9645, 0.01535, 0.9513, 0.02285, 0.9942, 0.01465, 0.995, 0.01412, 0.97, 0.4969, 0.6633, 0.4904, 0.6755, 0.4953, 0.643, 0.1563, 0.07574, 0.164, 0.1469, 0.1615, 0.2841, 0.138, 0.2086, 0.05572, 0.9389, 0.0502, 0.9378, 0.05911, 0.9083, 0.06564, 0.8962, 0.07484, 0.4974, 0.1688, 0.5568, 0.1741, 0.6122, 0.07075, 0.5656, 0.3652, 0.5869, 0.3139, 0.5958, 0.3135, 0.5017, 0.4081, 0.4431, 0.3084, 0.463, 0.2857, 0.4241, 0.3112, 0.3923, 0.338, 0.06254, 0.3446, 0.02501, 0.3456, 0.04373, 0.9093, 0.2862, 0.8778, 0.2538, 0.8893, 0.2187, 0.01745, 0.8991, 0.02873, 0.8994, 0.009727, 0.942, 0.5557, 0.2878, 0.5445, 0.3713, 0.5386, 0.2384, 0.03998, 0.8986, 0.04796, 0.8994, 0.04024, 0.9423, 0.03929, 0.9236, 0.4986, 0.9897, 0.488, 0.9897, 0.4895, 0.9574, 0.4968, 0.9574, 0.1387, 0.8951, 0.1387, 0.9404, 0.1287, 0.9379, 0.105, 0.2166, 0.09869, 0.01942, 0.125, 0.01995, 0.1146, 0.1819, 0.302, 0.7017, 0.2674, 0.7014, 0.3022, 0.6735, 0.4832, 0.9068, 0.4862, 0.8542, 0.493, 0.8794, 0.6148, 0.005169, 0.6079, 0.1439, 0.6036, 0.1757, 0.6026, 0.003991, 0.3979, 0.7157, 0.3789, 0.6861, 0.4005, 0.6337, 0.4409, 0.8325, 0.4751, 0.7079, 0.4519, 0.8397, 0.1803, 0.9877, 0.1692, 0.9532, 0.1803, 0.9498, 0.1167, 0.6313, 0.1215, 0.6567, 0.1165, 0.8066, 0.03825, 0.9575, 0.04188, 0.9468, 0.04809, 0.9494, 0.04826, 0.9603, 0.233, 0.6314, 0.2183, 0.8429, 0.2296, 0.6387, 0.1729, 0.9388, 0.1714, 0.9016, 0.1763, 0.9315, 0.08591, 0.2012, 0.07071, 0.1652, 0.05895, 0.042, 0.08692, 0.02919, 0.4547, 0.256, 0.4695, 0.06958, 0.4758, 0.05309, 0.5296, 0.4655, 0.5221, 0.456, 0.5299, 0.3972, 0.5718, 0.3509, 0.568, 0.3191, 0.5774, 0.1691, 0.3775, 0.3614, 0.3648, 0.3047, 0.377, 0.3036, 0.5586, 0.3586, 0.5629, 0.3269, 0.5663, 0.5085, 0.5626, 0.5089, 0.8278, 0.1602, 0.8353, 0.2385, 0.7906, 0.2939, 0.7647, 0.2468, 0.2455, 0.6724, 0.2674, 0.7014, 0.2457, 0.7186, 0.2674, 0.7014, 0.2455, 0.6724, 0.2554, 0.6259, 0.4909, 0.2397, 0.4932, 0.0007268, 0.5087, 0.05253, 0.5167, 0.2944, 0.3748, 0.7912, 0.3613, 0.7427, 0.3979, 0.7157, 0.1663, 0.03776, 0.1762, 0.02763, 0.164, 0.1469, 0.1563, 0.07574, 0.4081, 0.4431, 0.3135, 0.5017, 0.3108, 0.4337, 0.4149, 0.3879, 0.5946, 0.4436, 0.5768, 0.531, 0.5795, 0.3759, 0.5914, 0.352, 0.3233, 0.8052, 0.3174, 0.7275, 0.3267, 0.7648, 0.4365, 0.6905, 0.4399, 0.6501, 0.4415, 0.7491, 0.3061, 0.2498, 0.3456, 0.04373, 0.3175, 0.2308, 0.4005, 0.6337, 0.4164, 0.5538, 0.4202, 0.6048, 0.5959, 0.0, 0.5936, 0.1543, 0.5858, 0.1813, 0.5929, 0.01918, 0.6064, 0.5318, 0.5893, 0.6017, 0.5946, 0.4436, 0.1515, 0.9791, 0.1569, 0.9768, 0.1569, 0.9892, 0.1951, 0.9413, 0.1951, 0.9942, 0.192, 0.9582, 0.5557, 0.8288, 0.5511, 0.8207, 0.5516, 0.7931, 0.5516, 0.7931, 0.5511, 0.8207, 0.5484, 0.7938, 0.545, 0.8302, 0.5511, 0.8207, 0.5557, 0.8288, 0.06505, 0.9526, 0.07628, 0.9522, 0.07782, 0.9894, 0.4234, 0.9411, 0.4203, 1.0, 0.416, 0.9473, 0.206, 0.8997, 0.2063, 0.9296, 0.203, 0.9171, 0.1527, 0.9076, 0.1571, 0.8957, 0.1571, 0.9485, 0.5483, 0.04888, 0.5596, 0.02157, 0.5596, 0.08073, 0.4928, 0.7233, 0.4862, 0.8542, 0.4854, 0.7208, 0.416, 0.9473, 0.4203, 1.0, 0.4104, 0.9723, 0.5761, 0.9455, 0.5752, 0.8618, 0.5858, 0.8628, 0.5858, 0.9414, 0.4243, 0.8046, 0.433, 0.795, 0.4415, 0.7952, 0.4113, 0.8993, 0.4138, 0.8443, 0.8584, 0.7933, 0.8545, 0.9842, 0.8487, 0.6475, 0.8584, 0.5263, 0.7847, 0.7755, 0.777, 0.7734, 0.7831, 0.5309, 0.7885, 0.4344, 0.7899, 0.4388, 0.8761, 0.6178, 0.8674, 0.4517, 0.8761, 0.4433, 0.124, 0.257, 0.1615, 0.2841, 0.1426, 0.3135, 0.09559, 0.2835, 0.1736, 0.6142, 0.1893, 0.5706, 0.2124, 0.7445, 0.1975, 0.7508, 0.4743, 0.5494, 0.467, 0.5606, 0.467, 0.5441, 0.5221, 0.456, 0.5167, 0.2944, 0.5299, 0.3972, 0.4094, 0.3073, 0.4032, 0.3047, 0.4127, 0.2644, 0.4288, 0.4295, 0.4407, 0.426, 0.4423, 0.4732, 0.4407, 0.426, 0.4288, 0.4295, 0.4547, 0.256, 0.7776, 0.3681, 0.7931, 0.3676, 0.787, 0.4048, 0.3597, 0.07106, 0.3703, 0.1057, 0.3838, 0.2674, 0.3564, 0.2683, 0.3139, 0.5958, 0.3022, 0.6735, 0.3025, 0.5993, 0.4928, 0.7233, 0.5004, 0.7208, 0.4997, 0.8542, 0.7238, 0.009912, 0.6962, 0.09954, 0.7016, 0.008215, 0.8434, 0.08724, 0.8468, 0.03712, 0.8498, 0.06446, 0.9354, 0.3043, 0.9415, 0.2302, 0.9584, 0.2773, 0.6554, 0.5143, 0.6646, 0.5065, 0.6745, 0.6639, 0.7414, 0.2451, 0.7672, 0.2922, 0.7373, 0.3194, 0.666, 0.9343, 0.6497, 0.9401, 0.6491, 0.8538, 0.666, 0.8559, 0.9252, 0.2207, 0.9217, 0.3081, 0.9188, 0.3195, 0.8429, 0.1179, 0.8527, 0.09191, 0.8446, 0.2156, 0.7483, 0.5742, 0.7428, 0.6456, 0.7388, 0.6468, 0.7416, 0.4969, 0.584, 0.7269, 0.592, 0.7371, 0.576, 0.7432, 0.6673, 0.7258, 0.6713, 0.7429, 0.6606, 0.7335, 0.6633, 0.727, 0.6481, 0.7316, 0.6578, 0.7932, 0.6314, 0.7301, 0.6391, 0.7238, 0.592, 0.7371, 0.592, 0.7995, 0.576, 0.7432, 0.7301, 0.726, 0.7408, 0.7354, 0.7423, 0.7887, 0.9727, 0.3107, 0.9884, 0.4223, 0.9729, 0.4227, 0.9522, 0.4056, 0.9385, 0.4154, 0.9617, 0.3306, 0.7416, 0.3589, 0.7632, 0.3202, 0.7647, 0.3259, 0.7554, 0.3687, 0.9179, 0.08441, 0.9287, 0.1081, 0.9293, 0.22, 0.9142, 0.3232, 0.9135, 0.4132, 0.9068, 0.2936, 0.9344, 0.3815, 0.9207, 0.4049, 0.9326, 0.3158, 0.8667, 0.423, 0.8516, 0.3967, 0.8599, 0.3033, 0.9897, 0.2653, 0.9817, 0.2302, 0.9903, 0.1726, 0.6901, 0.3838, 0.6816, 0.4414, 0.685, 0.354, 0.8775, 0.3795, 0.8802, 0.3493, 0.8849, 0.4091, 0.9841, 0.162, 0.9923, 0.03829, 0.9923, 0.103, 0.9357, 0.05255, 0.9545, 0.01603, 0.9585, 0.02553, 0.8778, 0.1449, 0.8776, 0.02418, 0.8972, 0.05114, 0.5646, 0.8639, 0.5752, 0.8618, 0.5761, 0.9455, 0.5662, 0.9424, 0.9415, 0.2302, 0.9357, 0.05255, 0.9585, 0.07437, 0.5765, 0.9877, 0.5761, 0.9455, 0.5858, 0.9414, 0.5841, 0.9786, 0.9727, 0.3107, 0.9878, 0.337, 0.9884, 0.4223, 0.6479, 0.9829, 0.6484, 0.9675, 0.6606, 0.9715, 0.6659, 0.9801, 0.641, 0.8573, 0.6491, 0.8538, 0.6497, 0.9401, 0.6413, 0.9287, 0.7305, 0.1204, 0.7251, 0.2117, 0.6986, 0.2956, 0.7664, 0.1707, 0.7765, 0.1542, 0.7765, 0.1972, 0.8221, 0.02369, 0.8287, 0.01042, 0.8287, 0.02497, 0.6847, 0.8926, 0.6835, 0.8647, 0.6958, 0.8606, 0.702, 0.1287, 0.7296, 0.03906, 0.7005, 0.2044, 0.3652, 0.5869, 0.3022, 0.6735, 0.3139, 0.5958, 0.8399, 0.2877, 0.7812, 0.3511, 0.789, 0.3222, 0.8337, 0.2667, 0.7149, 0.6514, 0.7266, 0.4941, 0.7266, 0.6721, 0.5536, 0.9077, 0.5474, 0.8729, 0.5536, 0.8695, 0.6121, 0.9884, 0.6023, 0.9726, 0.6034, 0.9633, 0.6958, 0.8606, 0.7011, 0.8978, 0.6847, 0.8926, 0.3525, 0.6475, 0.3554, 0.6362, 0.3633, 0.6713, 0.6198, 0.9019, 0.612, 0.9398, 0.6137, 0.9049, 0.6184, 0.8613, 0.8531, 0.5025, 0.8523, 0.5136, 0.8492, 0.499, 0.8391, 0.992, 0.8337, 0.8955, 0.8273, 0.653, 0.8348, 0.6509, 0.8406, 0.9876, 0.8386, 0.6384, 0.8313, 0.6277, 0.8386, 0.4622, 0.598, 0.3435, 0.5971, 0.3435, 0.5951, 0.2588, 0.6053, 0.2591, 0.7981, 0.9819, 0.7941, 0.6895, 0.7981, 0.6526, 0.7377, 0.9925, 0.7383, 0.9001, 0.7415, 0.8099, 0.8063, 0.6351, 0.7988, 0.6372, 0.8042, 0.4608, 0.8529, 0.4613, 0.8553, 0.4692, 0.8514, 0.4657, 0.5941, 0.5016, 0.5914, 0.5982, 0.5894, 0.5962, 0.7266, 0.9927, 0.7229, 0.9903, 0.7266, 0.8077, 0.598, 0.3435, 0.6053, 0.2591, 0.5941, 0.5016, 0.5905, 0.6233, 0.6151, 0.636, 0.5872, 0.6802, 0.6151, 0.636, 0.5905, 0.6233, 0.5925, 0.613, 0.6729, 0.3066, 0.6696, 0.3568, 0.6432, 0.4407, 0.9856, 0.7491, 0.9856, 0.7806, 0.9796, 0.7855, 0.9789, 0.7734, 0.929, 0.7402, 0.8968, 0.7114, 0.9535, 0.7103, 0.9474, 0.7387, 0.9877, 0.5855, 0.9875, 0.61, 0.9853, 0.6236, 0.979, 0.6228, 0.9535, 0.7103, 0.9899, 0.7111, 0.9689, 0.7411, 0.9474, 0.7387, 0.9856, 0.7806, 0.983, 0.8312, 0.9794, 0.7979, 0.9796, 0.7855, 0.9859, 0.6678, 0.979, 0.6228, 0.9853, 0.6236, 0.9877, 0.6346, 0.9462, 0.7005, 0.8961, 0.7009, 0.9279, 0.672, 0.9438, 0.6743, 0.9676, 0.671, 0.989, 0.7009, 0.9462, 0.7005, 0.9438, 0.6743, 0.929, 0.7402, 0.9474, 0.7387, 0.9712, 0.9672, 0.9598, 0.9669, 0.9676, 0.671, 0.9438, 0.6743, 0.9641, 0.4452, 0.9712, 0.4449, 0.9438, 0.6743, 0.9279, 0.672, 0.9561, 0.4453, 0.9641, 0.4452, 0.9474, 0.7387, 0.9689, 0.7411, 0.9748, 0.9673, 0.9712, 0.9672, 0.9748, 0.9746, 0.9785, 0.9747, 0.9936, 0.9776, 0.9717, 0.9771, 0.9097, 0.9957, 0.9026, 0.996, 0.8995, 0.9932, 0.9247, 0.9927, 0.9635, 0.9743, 0.9748, 0.9746, 0.9717, 0.9771, 0.9451, 0.977, 0.9341, 0.9959, 0.9333, 0.9884, 0.9368, 0.9724, 0.9368, 0.9936, 0.9247, 0.9927, 0.8995, 0.9932, 0.9041, 0.9735, 0.9451, 0.977, 0.9717, 0.9771, 0.9732, 0.9969, 0.8995, 0.9932, 0.8763, 0.9934, 0.9041, 0.9735, 0.9717, 0.9771, 0.9936, 0.9776, 0.9732, 0.9969, 0.933, 0.008162, 0.9362, 0.005794, 0.9516, 0.01378, 0.9364, 0.01205, 0.9265, 0.0407, 0.9163, 0.03932, 0.8965, 0.03058, 0.8938, 0.009572, 0.9841, 0.03433, 0.9829, 0.03605, 0.9779, 0.005904, 0.9895, 0.009966, 0.9146, 0.5609, 0.9003, 0.5623, 0.9154, 0.446, 0.9221, 0.4468, 0.9343, 0.9571, 0.9201, 0.9474, 0.9276, 0.8333, 0.9343, 0.8341, 0.9207, 0.9542, 0.9058, 0.9488, 0.9209, 0.8324, 0.9316, 0.834, 0.9288, 0.5706, 0.9152, 0.5677, 0.9262, 0.4475, 0.9288, 0.4476, 0.9114, 0.7652, 0.9104, 0.7712, 0.9085, 0.7616, 0.9114, 0.7592, 0.8579, 0.05114, 0.8778, 0.1449, 0.8778, 0.2538, 0.8661, 0.2187, 0.5795, 0.3759, 0.5858, 0.1813, 0.5936, 0.1543, 0.5914, 0.352, 0.761, 0.004805, 0.7696, 0.03364, 0.7391, 0.006285, 0.695, 0.2683, 0.6872, 0.2972, 0.665, 0.2955, 0.4202, 0.6048, 0.4138, 0.8443, 0.3993, 0.853, 0.3979, 0.7157, 0.8105, 0.8608, 0.8158, 0.5241, 0.82, 0.715, 0.82, 0.9821, 0.669, 0.7853, 0.696, 0.7223, 0.6861, 0.7838, 0.6769, 0.7917, 0.6206, 0.9638, 0.6121, 0.9884, 0.6034, 0.9633, 0.612, 0.9398, 0.5874, 0.5981, 0.5894, 0.5962, 0.5868, 0.6232, 0.5854, 0.6129, 0.3993, 0.853, 0.4113, 0.8993, 0.416, 0.9473, 0.4104, 0.9723, 0.3061, 0.2498, 0.3028, 0.2223, 0.338, 0.06254, 0.3456, 0.04373, 0.5149, 0.5899, 0.5188, 0.7944, 0.5156, 0.7939, 0.5051, 0.5902])
me_plane.use_remesh_preserve_volume = False
me_plane.use_remesh_preserve_attributes = False
me_plane.use_mirror_vertex_groups = False
me_plane.update()

# ---- objects
ob_plane = bpy.data.objects.new('Plane', me_plane)

# ---- transforms, parenting, visibility, modifiers, constraints
ob_plane.location = (-0.4575, 0.0, 5.674)
ob_plane.rotation_euler = (1.571, -0.0, 1.568)
ob_plane.scale = (1.055, 0.227, 1.0)
ob_plane.lineart.crease_threshold = 0.0

# ---- collection membership
col_collection_1.objects.link(ob_plane)

# ---- scene / render settings (as saved in the file)
scene.frame_start = 1; scene.frame_end = 250; scene.frame_set(1)
scene.render.engine = 'BLENDER_EEVEE_NEXT'
scene.render.resolution_percentage = 50
scene.render.dither_intensity = 0.0
scene.cycles.use_denoising = False
scene.cycles.samples = 10
scene.cycles.sampling_pattern = 'TABULATED_SOBOL'
scene.cycles.light_sampling_threshold = 0.0
scene.cycles.use_adaptive_sampling = False
scene.cycles.use_light_tree = False
scene.cycles.blur_glossy = 0.0
scene.cycles.pixel_filter_type = 'GAUSSIAN'
scene.cycles.sample_clamp_indirect = 0.0
scene.view_settings.view_transform = 'Standard'
bpy.context.view_layer.update()

# ---- added for rendering (the .blend has no active camera and no usable light): camera, sun
cam_auto = bpy.data.cameras.new('AutoCamera')
cam_auto.lens = 50.0
cam_auto.sensor_width = 36.0
cam_auto.clip_end = 1000.0
ob_auto_camera = bpy.data.objects.new('AutoCamera', cam_auto)
scene.collection.objects.link(ob_auto_camera)
ob_auto_camera.location = (26.4663, -41.8681, 37.5)
ob_auto_camera.rotation_euler = (1.09748, -7.21219e-08, 0.694738)
scene.camera = ob_auto_camera
light_auto_sun = bpy.data.lights.new('AutoSun', 'SUN')
light_auto_sun.energy = 3.0
light_auto_sun.angle = 0.0523599
ob_auto_sun = bpy.data.objects.new('AutoSun', light_auto_sun)
scene.collection.objects.link(ob_auto_sun)
ob_auto_sun.rotation_euler = (0.872665, 0.174533, 0.523599)
bpy.context.view_layer.update()
